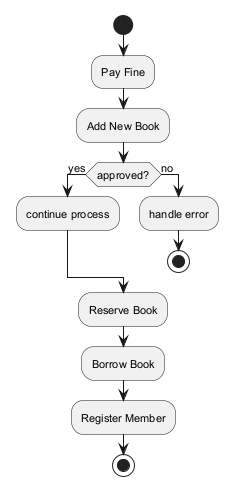

The diagram above was rendered by PlantUML. Its source (embedded in the PNG):
@startuml
skinparam defaultFontSize 11
start
:Pay Fine;
:Add New Book;
if (approved?) then (yes)
:continue process;
else (no)
:handle error;
stop
endif
:Reserve Book;
:Borrow Book;
:Register Member;
stop
@enduml